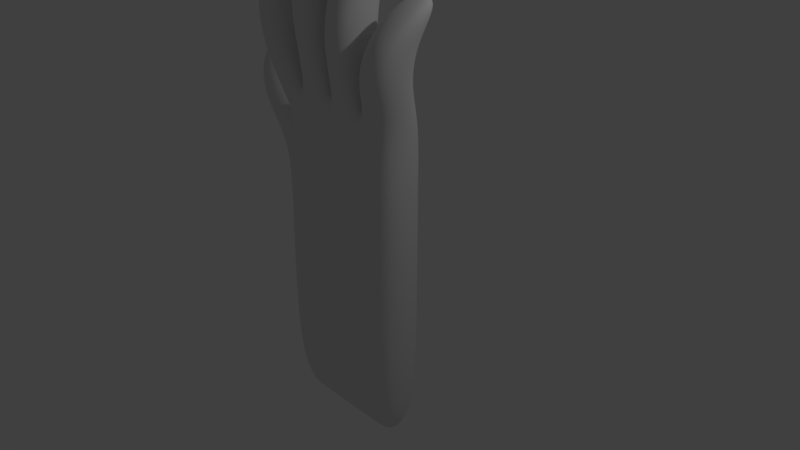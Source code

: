 # Source: R.HAND.blend  (saved by Blender 2.78.0; exported with 4.5.12 LTS)
import bpy
from mathutils import Matrix  # noqa: F401  (used for matrix-valued properties, if any)

bpy.ops.wm.read_factory_settings(use_empty=True)
scene = bpy.context.scene
scene.name = 'Scene'

# ---- collections
col_collection_1 = bpy.data.collections.new('Collection 1'); scene.collection.children.link(col_collection_1)

# ---- materials (node trees are filled in below, after node groups)
mat_material = bpy.data.materials.new('Material')
mat_material.alpha_threshold = 0.0
mat_material.use_transparent_shadow = False
mat_material.roughness = 0.5
mat_material.line_color = (0.0, 0.0, 0.0, 1.0)

# ---- material node trees

# ---- world
world_world = bpy.data.worlds.new('World'); scene.world = world_world
world_world.color = (0.05088, 0.05088, 0.05088)
world_world.use_sun_shadow = False
world_world.sun_shadow_jitter_overblur = 0.0
world_world.cycles.sampling_method = 'MANUAL'

# ---- cameras
cam_camera = bpy.data.cameras.new('Camera')
cam_camera.clip_end = 100.0
cam_camera.lens = 35.0
cam_camera.sensor_width = 32.0
cam_camera.sensor_height = 18.0
cam_camera.ortho_scale = 7.314
cam_camera.dof.focus_distance = 0.0
cam_camera.dof.aperture_fstop = 128.0

# ---- lights
light_lamp = bpy.data.lights.new('Lamp', 'POINT')
light_lamp.transmission_factor = 0.0
light_lamp.cutoff_distance = 30.0
light_lamp.energy = 100.0
light_lamp.shadow_buffer_clip_start = 1.001
light_lamp.shadow_soft_size = 0.1
light_lamp.shadow_maximum_resolution = 0.006
light_lamp.use_absolute_resolution = True

# ---- meshes
me_cube = bpy.data.meshes.new('Cube')
me_cube.from_pydata([(1.0, 1.0, -0.3393), (1.0, -1.0, -0.3393), (-1.0, -1.0, -0.3393), (-1.0, 1.0, -0.3393), (1.0, 1.0, 0.3393), (1.0, -1.0, 0.3393), (-1.0, -1.0, 0.3393), (-1.0, 1.0, 0.3393), (0.5, 1.0, -0.3393), (1.788e-07, 1.0, -0.3393), (-0.5, 1.0, -0.3393), (0.5, -1.0, -0.3393), (-5.96e-08, -1.0, -0.3393), (-0.5, -1.0, -0.3393), (0.5, 1.0, 0.3393), (2.384e-07, 1.0, 0.3393), (-0.5, 1.0, 0.3393), (0.5, -1.0, 0.3393), (-5.364e-07, -1.0, 0.3393), (-0.5, -1.0, 0.3393), (1.485, 0.02368, -0.8361), (1.0, -0.4283, -0.765), (-1.0, -0.3333, -0.3393), (-1.0, 0.3333, -0.3393), (1.628, -0.02545, -0.1745), (1.143, -0.4774, -0.1034), (-1.0, -0.3333, 0.3393), (-1.0, 0.3333, 0.3393), (0.5, 0.3333, 0.3393), (0.5, -0.3333, 0.3393), (-2.98e-08, 0.3333, 0.3393), (-2.682e-07, -0.3333, 0.3393), (-0.5, 0.3333, 0.3393), (-0.5, -0.3333, 0.3393), (0.5, -0.3333, -0.3393), (0.5, 0.3333, -0.3393), (2.98e-08, -0.3333, -0.3393), (8.941e-08, 0.3333, -0.3393), (-0.5, -0.3333, -0.3393), (-0.5, 0.3333, -0.3393), (2.388, -0.9877, -1.106), (1.904, -1.44, -1.035), (2.531, -1.037, -0.4446), (2.046, -1.489, -0.3735), (-0.0497, -3.588, -0.007884), (0.4503, -3.588, -0.007884), (-0.0497, -3.588, -0.3393), (0.4503, -3.588, -0.3393), (2.388, -0.9877, -1.106), (1.904, -1.44, -1.035), (2.531, -1.037, -0.8795), (2.046, -1.489, -0.8084), (1.217, -3.122, -0.3393), (1.217, -3.122, -0.009354), (0.7169, -3.122, -0.3393), (0.7169, -3.122, -0.009354), (1.217, -3.122, -0.3393), (1.217, -3.122, -0.007884), (0.7169, -3.122, -0.3393), (0.7169, -3.122, -0.007884), (-0.1717, -3.185, -0.3393), (-0.6717, -3.185, -0.3393), (-0.1717, -3.185, -0.007884), (-0.6717, -3.185, -0.007884), (-1.298, -2.462, -0.3393), (-1.298, -2.462, -0.007884), (-0.7982, -2.462, -0.3393), (-0.7982, -2.462, -0.007884), (1.452, -0.934, -0.668), (1.595, -0.9831, -0.006431), (2.08, -0.5311, -0.07752), (1.937, -0.482, -0.7391), (1.145, -2.415, -0.1073), (1.072, -1.707, -0.1073), (1.145, -2.415, 0.5713), (1.072, -1.707, 0.5713), (0.6446, -2.415, 0.5713), (0.5723, -1.707, 0.5713), (0.5723, -1.707, -0.1073), (0.6446, -2.415, -0.1073), (0.4834, -1.932, -0.1073), (0.4669, -2.864, -0.1073), (-0.03313, -2.864, -0.1073), (-0.01657, -1.932, -0.1073), (0.4834, -1.932, 0.5713), (0.4669, -2.864, 0.5713), (-0.03314, -2.864, 0.5713), (-0.01657, -1.932, 0.5713), (-0.5572, -1.728, -0.1073), (-0.6145, -2.457, -0.1073), (-0.6145, -2.457, 0.5713), (-0.5572, -1.728, 0.5713), (-0.1145, -2.457, 0.5713), (-0.05723, -1.728, 0.5713), (-0.05723, -1.728, -0.1073), (-0.1145, -2.457, -0.1073), (-0.6013, -1.496, 0.5713), (-0.7007, -1.984, 0.5713), (-0.7007, -1.984, -0.1073), (-0.6013, -1.496, -0.1073), (-1.201, -1.984, -0.1073), (-1.101, -1.496, -0.1073), (-1.101, -1.496, 0.5713), (-1.201, -1.984, 0.5713), (-0.0497, -3.588, -0.3393), (0.4503, -3.588, -0.3393), (2.388, -0.9877, -1.106), (1.904, -1.44, -1.035), (1.217, -3.122, -0.3393), (0.7169, -3.122, -0.3393), (-0.1717, -3.185, -0.3393), (-0.6717, -3.185, -0.3393), (-1.298, -2.462, -0.3393), (-0.7982, -2.462, -0.3393), (-0.5, 3.381, -0.3393), (-1.0, 3.381, -0.3393), (1.0, 3.381, -0.3393), (1.0, 3.381, 0.3393), (-1.0, 3.381, 0.3393), (-0.5, 3.381, 0.3393), (0.5, 3.381, -0.3393), (8.181e-07, 3.381, -0.3393), (0.5, 3.381, 0.3393), (8.777e-07, 3.381, 0.3393)], [(105, 104), (106, 107), (108, 109), (110, 111), (113, 112)], [(38, 13, 2, 22), (33, 26, 6, 19), (21, 25, 5, 1), (98, 97, 67, 66), (23, 27, 7, 3), (9, 10, 114, 121), (3, 7, 118, 115), (16, 15, 123, 119), (8, 9, 121, 120), (40, 42, 50, 48), (82, 81, 47, 46), (90, 89, 61, 63), (25, 29, 17, 5), (29, 31, 18, 17), (31, 33, 19, 18), (21, 1, 11, 34), (34, 11, 12, 36), (36, 12, 13, 38), (9, 37, 39, 10), (37, 36, 38, 39), (8, 35, 37, 9), (35, 34, 36, 37), (0, 20, 35, 8), (20, 21, 34, 35), (15, 16, 32, 30), (30, 32, 33, 31), (14, 15, 30, 28), (28, 30, 31, 29), (4, 14, 28, 24), (24, 28, 29, 25), (2, 6, 26, 22), (22, 26, 27, 23), (0, 4, 24, 20), (69, 68, 41, 43), (16, 7, 27, 32), (32, 27, 26, 33), (10, 39, 23, 3), (39, 38, 22, 23), (47, 45, 44, 46), (70, 69, 43, 42), (68, 71, 40, 41), (71, 70, 42, 40), (79, 72, 52, 54), (48, 50, 51, 49), (41, 40, 48, 49), (72, 74, 53, 52), (74, 76, 55, 53), (76, 79, 54, 55), (43, 41, 49, 51), (42, 43, 51, 50), (55, 54, 58, 59), (56, 57, 59, 58), (53, 55, 59, 57), (52, 53, 57, 56), (54, 52, 56, 58), (81, 85, 45, 47), (86, 82, 46, 44), (85, 86, 44, 45), (60, 62, 63, 61), (92, 90, 63, 62), (89, 95, 60, 61), (95, 92, 62, 60), (66, 67, 65, 64), (100, 98, 66, 64), (97, 103, 65, 67), (103, 100, 64, 65), (20, 24, 70, 71), (21, 20, 71, 68), (24, 25, 69, 70), (25, 21, 68, 69), (17, 11, 78, 77), (77, 78, 79, 76), (5, 17, 77, 75), (75, 77, 76, 74), (1, 5, 75, 73), (73, 75, 74, 72), (11, 1, 73, 78), (78, 73, 72, 79), (17, 18, 87, 84), (84, 87, 86, 85), (18, 12, 83, 87), (87, 83, 82, 86), (11, 17, 84, 80), (80, 84, 85, 81), (12, 11, 80, 83), (83, 80, 81, 82), (12, 18, 93, 94), (94, 93, 92, 95), (13, 12, 94, 88), (88, 94, 95, 89), (18, 19, 91, 93), (93, 91, 90, 92), (19, 13, 88, 91), (91, 88, 89, 90), (6, 2, 101, 102), (102, 101, 100, 103), (19, 6, 102, 96), (96, 102, 103, 97), (2, 13, 99, 101), (101, 99, 98, 100), (13, 19, 96, 99), (99, 96, 97, 98), (119, 114, 115, 118), (117, 116, 120, 122), (122, 120, 121, 123), (123, 121, 114, 119), (10, 3, 115, 114), (14, 4, 117, 122), (0, 8, 120, 116), (4, 0, 116, 117), (15, 14, 122, 123), (7, 16, 119, 118)])
me_cube.materials.append(mat_material)
me_cube.use_remesh_preserve_volume = False
me_cube.use_remesh_preserve_attributes = False
me_cube.use_mirror_vertex_groups = False
me_cube.update()
arm_armature = bpy.data.armatures.new('Armature')  # bones are not reproduced

# ---- objects
ob_armature = bpy.data.objects.new('Armature', arm_armature)
ob_cube = bpy.data.objects.new('Cube', me_cube)
ob_lamp = bpy.data.objects.new('Lamp', light_lamp)
ob_camera = bpy.data.objects.new('Camera', cam_camera)

# ---- transforms, parenting, visibility, modifiers, constraints
ob_armature.location = (0.06305, -0.3342, -0.003947)
ob_armature.lineart.crease_threshold = 0.0
ob_cube.location = (0.01699, -0.28, 1.045)
ob_cube.rotation_euler = (1.571, 3.142, 0.0)
ob_cube.lock_rotations_4d = False
ob_cube.empty_display_type = 'ARROWS'
ob_cube.lineart.crease_threshold = 0.0
_m = ob_cube.modifiers.new('Subsurf', 'SUBSURF')
_m.uv_smooth = 'PRESERVE_CORNERS'
_m.levels = 5
_m.render_levels = 5
_m.show_only_control_edges = False
ob_lamp.location = (4.076, 1.005, 5.904)
ob_lamp.rotation_euler = (0.6503, 0.05522, 1.866)
ob_lamp.lock_rotations_4d = False
ob_lamp.empty_display_type = 'ARROWS'
ob_lamp.color = (0.0, 0.0, 0.0, 0.0)
ob_lamp.lineart.crease_threshold = 0.0
ob_camera.location = (7.481, -6.508, 5.344)
ob_camera.rotation_euler = (1.109, 0.0, 0.8149)
ob_camera.lock_rotations_4d = False
ob_camera.empty_display_type = 'ARROWS'
ob_camera.color = (0.0, 0.0, 0.0, 0.0)
ob_camera.display_type = 'WIRE'
ob_camera.lineart.crease_threshold = 0.0

# ---- collection membership
col_collection_1.objects.link(ob_armature)
col_collection_1.objects.link(ob_cube)
col_collection_1.objects.link(ob_lamp)
col_collection_1.objects.link(ob_camera)

# ---- scene / render settings (as saved in the file)
scene.camera = ob_camera
scene.frame_start = 1; scene.frame_end = 250; scene.frame_set(1)
scene.render.engine = 'BLENDER_EEVEE_NEXT'
scene.render.resolution_percentage = 50
scene.render.dither_intensity = 0.0
scene.cycles.use_denoising = False
scene.cycles.samples = 128
scene.cycles.sampling_pattern = 'TABULATED_SOBOL'
scene.cycles.light_sampling_threshold = 0.0
scene.cycles.use_adaptive_sampling = False
scene.cycles.use_light_tree = False
scene.cycles.blur_glossy = 0.0
scene.cycles.sample_clamp_indirect = 0.0
scene.view_settings.view_transform = 'Standard'
bpy.context.view_layer.update()
